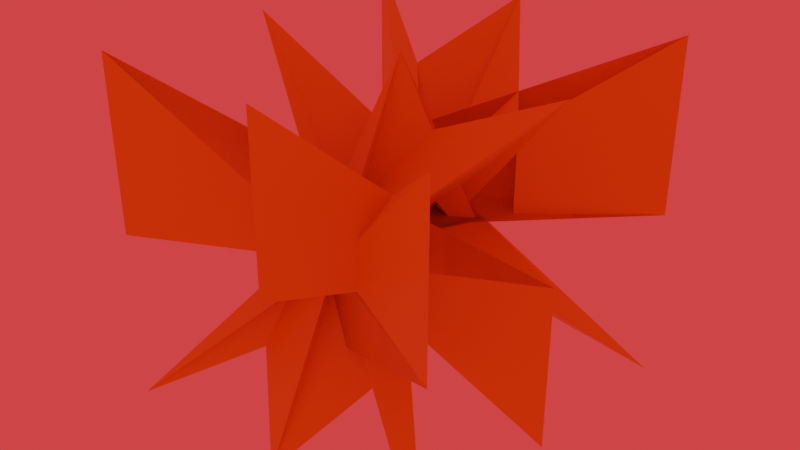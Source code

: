 # Source: R_Cube_King.blend  (saved by Blender 2.80.75; exported with 4.5.12 LTS)
import bpy
from mathutils import Matrix  # noqa: F401  (used for matrix-valued properties, if any)

bpy.ops.wm.read_factory_settings(use_empty=True)
scene = bpy.context.scene
scene.name = 'Scene'

# ---- collections
col_collection = bpy.data.collections.new('Collection'); scene.collection.children.link(col_collection)

# ---- materials (node trees are filled in below, after node groups)
mat_cube = bpy.data.materials.new('CUBE')
mat_cube.alpha_threshold = 0.0
mat_cube.use_transparent_shadow = False
mat_cube.line_color = (0.0, 0.0, 0.0, 1.0)

# ---- material node trees
mat_cube.use_nodes = True; mat_cube.node_tree.nodes.clear()
_N = mat_cube.node_tree.nodes; _L = mat_cube.node_tree.links
n0 = _N.new('ShaderNodeOutputMaterial'); n0.name = 'Material Output'; n0.location = (300, 300)
n1 = _N.new('ShaderNodeBsdfPrincipled'); n1.name = 'Principled BSDF'; n1.location = (10, 300)
n1.distribution = 'GGX'
n1.subsurface_method = 'BURLEY'
n1.inputs[0].default_value = (0.8, 0.5219, 0.0, 1.0)
n1.inputs[2].default_value = 0.4
n1.inputs[3].default_value = 1.45
n1.inputs[27].default_value = (0.0, 0.0, 0.0, 1.0)
n1.inputs[28].default_value = 1.0
_L.new(n1.outputs[0], n0.inputs[0])
n0.is_active_output = True

# ---- world
world_world = bpy.data.worlds.new('World'); scene.world = world_world
world_world.use_nodes = True; world_world.node_tree.nodes.clear()
_N = world_world.node_tree.nodes; _L = world_world.node_tree.links
n0 = _N.new('ShaderNodeOutputWorld'); n0.name = 'World Output'; n0.location = (300, 300)
n1 = _N.new('ShaderNodeBackground'); n1.name = 'Background'; n1.location = (10, 300)
n1.inputs[0].default_value = (1.0, 0.04954, 0.05209, 1.0)
_L.new(n1.outputs[0], n0.inputs[0])
n0.is_active_output = True
world_world.color = (0.05088, 0.05088, 0.05088)
world_world.use_sun_shadow = False
world_world.sun_shadow_jitter_overblur = 0.0

# ---- meshes
me_cube = bpy.data.meshes.new('Cube')
me_cube.from_pydata([(1.0, 1.0, 1.0), (1.0, 1.0, -1.0), (1.0, -1.0, 1.0), (1.0, -1.0, -1.0), (-1.0, 1.0, 1.0), (-1.0, 1.0, -1.0), (-1.0, -1.0, 1.0), (-1.0, -1.0, -1.0), (1.0, 1.0, 0.0), (-1.0, -1.0, 0.0), (1.0, -1.0, 0.0), (-1.0, 1.0, 0.0), (0.9634, -3.369e-09, 0.9634), (-0.9634, 3.369e-09, -0.9634), (0.9634, 4.054e-09, -0.9634), (-0.9634, -4.054e-09, 0.9634), (-0.9634, -3.427e-10, -5.249e-09), (0.9634, 3.427e-10, 5.249e-09), (0.0, 1.0, -1.0), (0.0, -1.0, 1.0), (0.0, -1.0, -1.0), (0.0, 1.0, 1.0), (0.0, 1.0, 0.0), (0.0, -1.0, 0.0), (0.0, -3.711e-09, 0.9634), (0.0, 3.711e-09, -0.9634), (-1.0, -1.0, 0.0), (1.0, 1.0, 0.0), (1.0, -1.0, 0.0), (-1.0, 1.0, 0.0), (-0.9634, -3.427e-10, 0.0), (0.9634, 3.427e-10, 0.0), (0.0, 1.0, 0.0), (0.0, -1.0, 0.0), (0.01052, 0.01052, 4.676e-11), (0.01052, -0.01052, 5.116e-11), (-0.01052, 0.01052, -5.116e-11), (-0.01052, -0.01052, -4.676e-11), (0.01013, -4.023e-11, 4.717e-11), (-0.01013, 4.023e-11, -4.717e-11), (3.447e-11, -0.01052, 2.2e-12), (-3.447e-11, 0.01052, -2.2e-12), (0.375, -0.4918, -0.4918), (0.375, 0.4918, 0.4918), (0.375, 0.4918, -2.913e-08), (-0.1079, -8.845e-10, -0.4738), (0.375, 0.4918, -0.4918), (0.375, -0.4918, 0.4918), (0.375, -0.4918, -3.099e-08), (-0.1079, -4.535e-09, 0.4738), (0.375, -0.4918, -3.099e-08), (0.375, 0.4918, -2.913e-08), (0.1316, -0.005173, -3.052e-08), (0.1316, 0.005173, -3.05e-08), (-0.4073, 0.6234, -0.6234), (-0.4073, -0.6234, 0.6234), (-0.4073, -0.6234, 2.222e-08), (0.2046, -1.031e-09, 0.6005), (-0.4073, -0.6234, -0.6234), (-0.4073, 0.6234, 0.6234), (-0.4073, 0.6234, 2.222e-08), (0.2046, 5.39e-09, -0.6005), (-0.4073, 0.6234, 2.222e-08), (-0.4073, -0.6234, 2.222e-08), (-0.09892, 0.006557, 2.267e-08), (-0.09892, -0.006557, 2.267e-08)], [], [(61, 14, 6, 55), (63, 55, 6, 26), (31, 14, 4, 29), (49, 15, 3, 42), (30, 13, 2, 28), (51, 43, 0, 27), (53, 44, 8, 34), (39, 16, 10, 35), (38, 17, 11, 36), (65, 56, 9, 37), (37, 9, 17, 38), (34, 8, 16, 39), (27, 0, 13, 30), (46, 1, 15, 49), (26, 6, 14, 31), (59, 4, 14, 61), (43, 21, 25, 45), (54, 18, 24, 57), (52, 48, 23, 40), (64, 60, 22, 41), (62, 59, 21, 32), (57, 24, 20, 58), (50, 47, 19, 33), (45, 25, 19, 47), (48, 50, 33, 23), (60, 62, 32, 22), (9, 26, 31, 17), (8, 27, 30, 16), (44, 51, 27, 8), (16, 30, 28, 10), (17, 31, 29, 11), (56, 63, 26, 9), (54, 64, 41, 18), (42, 52, 40, 20), (1, 34, 39, 15), (7, 37, 38, 12), (58, 65, 37, 7), (12, 38, 36, 5), (15, 39, 35, 3), (46, 53, 34, 1), (18, 41, 53, 46), (3, 35, 52, 42), (22, 32, 51, 44), (10, 28, 50, 48), (13, 45, 47, 2), (28, 2, 47, 50), (35, 10, 48, 52), (0, 43, 45, 13), (18, 46, 49, 24), (41, 22, 44, 53), (32, 21, 43, 51), (24, 49, 42, 20), (20, 40, 65, 58), (5, 36, 64, 54), (23, 33, 63, 56), (11, 29, 62, 60), (12, 57, 58, 7), (29, 4, 59, 62), (36, 11, 60, 64), (5, 54, 57, 12), (21, 59, 61, 25), (40, 23, 56, 65), (33, 19, 55, 63), (25, 61, 55, 19)])
_uv = me_cube.uv_layers.new(name='UVMap')
_uv.uv.foreach_set('vector', [0.5625, 0.125, 0.625, 0.125, 0.625, 0.25, 0.5625, 0.25, 0.4839, 0.4375, 0.625, 0.4375, 0.625, 0.5, 0.4678, 0.5, 0.5, 0.625, 0.625, 0.625, 0.625, 0.75, 0.4516, 0.75, 0.5625, 0.875, 0.625, 0.875, 0.625, 1.0, 0.5625, 1.0, 0.2011, 0.625, 0.375, 0.625, 0.375, 0.75, 0.25, 0.75, 0.75, 0.6875, 0.875, 0.6875, 0.875, 0.75, 0.75, 0.75, 0.75, 0.6875, 0.75, 0.6875, 0.75, 0.75, 0.75, 0.75, 0.25, 0.625, 0.25, 0.625, 0.25, 0.75, 0.2984, 0.75, 0.5489, 0.625, 0.5, 0.625, 0.5, 0.75, 0.5, 0.75, 0.5, 0.4375, 0.5, 0.4375, 0.5, 0.5, 0.5, 0.5, 0.5, 0.5, 0.5, 0.5, 0.5, 0.625, 0.5489, 0.625, 0.2984, 0.5, 0.25, 0.5, 0.25, 0.625, 0.25, 0.625, 0.25, 0.5, 0.375, 0.5, 0.375, 0.625, 0.2011, 0.625, 0.5625, 0.75, 0.625, 0.75, 0.625, 0.875, 0.5625, 0.875, 0.4678, 0.5, 0.625, 0.5, 0.625, 0.625, 0.5, 0.625, 0.5625, 0.0, 0.625, 0.0, 0.625, 0.125, 0.5625, 0.125, 0.4375, 0.0, 0.5, 0.0, 0.5, 0.125, 0.4375, 0.125, 0.4375, 0.75, 0.5, 0.75, 0.5, 0.875, 0.4375, 0.875, 0.5, 0.3125, 0.5, 0.3125, 0.5, 0.375, 0.5, 0.375, 0.75, 0.5625, 0.75, 0.5625, 0.75, 0.625, 0.75, 0.625, 0.75, 0.5625, 0.875, 0.5625, 0.875, 0.625, 0.75, 0.625, 0.4375, 0.875, 0.5, 0.875, 0.5, 1.0, 0.4375, 1.0, 0.5, 0.3125, 0.625, 0.3125, 0.625, 0.375, 0.5, 0.375, 0.4375, 0.125, 0.5, 0.125, 0.5, 0.25, 0.4375, 0.25, 0.5, 0.3125, 0.5, 0.3125, 0.5, 0.375, 0.5, 0.375, 0.75, 0.5625, 0.75, 0.5625, 0.75, 0.625, 0.75, 0.625, 0.5, 0.5, 0.4678, 0.5, 0.5, 0.625, 0.5, 0.625, 0.25, 0.5, 0.25, 0.5, 0.2011, 0.625, 0.25, 0.625, 0.75, 0.6875, 0.75, 0.6875, 0.75, 0.75, 0.75, 0.75, 0.25, 0.625, 0.2011, 0.625, 0.25, 0.75, 0.25, 0.75, 0.5, 0.625, 0.5, 0.625, 0.4516, 0.75, 0.5, 0.75, 0.5, 0.4375, 0.4839, 0.4375, 0.4678, 0.5, 0.5, 0.5, 0.625, 0.5625, 0.75, 0.5625, 0.75, 0.625, 0.625, 0.625, 0.375, 0.3125, 0.5, 0.3125, 0.5, 0.375, 0.375, 0.375, 0.125, 0.5, 0.2984, 0.5, 0.25, 0.625, 0.125, 0.625, 0.375, 0.5, 0.5, 0.5, 0.5489, 0.625, 0.375, 0.625, 0.375, 0.4375, 0.5, 0.4375, 0.5, 0.5, 0.375, 0.5, 0.375, 0.625, 0.5489, 0.625, 0.5, 0.75, 0.375, 0.75, 0.125, 0.625, 0.25, 0.625, 0.2984, 0.75, 0.125, 0.75, 0.625, 0.6875, 0.75, 0.6875, 0.75, 0.75, 0.625, 0.75, 0.625, 0.625, 0.75, 0.625, 0.75, 0.6875, 0.625, 0.6875, 0.375, 0.25, 0.5, 0.25, 0.5, 0.3125, 0.375, 0.3125, 0.75, 0.625, 0.75, 0.625, 0.75, 0.6875, 0.75, 0.6875, 0.5, 0.25, 0.5, 0.25, 0.5, 0.3125, 0.5, 0.3125, 0.375, 0.125, 0.4375, 0.125, 0.4375, 0.25, 0.375, 0.25, 0.5, 0.25, 0.625, 0.25, 0.625, 0.3125, 0.5, 0.3125, 0.5, 0.25, 0.5, 0.25, 0.5, 0.3125, 0.5, 0.3125, 0.375, 0.0, 0.4375, 0.0, 0.4375, 0.125, 0.375, 0.125, 0.5, 0.75, 0.5625, 0.75, 0.5625, 0.875, 0.5, 0.875, 0.75, 0.625, 0.75, 0.625, 0.75, 0.6875, 0.75, 0.6875, 0.75, 0.625, 0.875, 0.625, 0.875, 0.6875, 0.75, 0.6875, 0.5, 0.875, 0.5625, 0.875, 0.5625, 1.0, 0.5, 1.0, 0.375, 0.375, 0.5, 0.375, 0.5, 0.4375, 0.375, 0.4375, 0.625, 0.5, 0.75, 0.5, 0.75, 0.5625, 0.625, 0.5625, 0.5, 0.375, 0.5, 0.375, 0.4839, 0.4375, 0.5, 0.4375, 0.75, 0.5, 0.75, 0.5, 0.75, 0.5625, 0.75, 0.5625, 0.375, 0.875, 0.4375, 0.875, 0.4375, 1.0, 0.375, 1.0, 0.75, 0.5, 0.875, 0.5, 0.875, 0.5625, 0.75, 0.5625, 0.75, 0.5, 0.75, 0.5, 0.75, 0.5625, 0.75, 0.5625, 0.375, 0.75, 0.4375, 0.75, 0.4375, 0.875, 0.375, 0.875, 0.5, 0.0, 0.5625, 0.0, 0.5625, 0.125, 0.5, 0.125, 0.5, 0.375, 0.5, 0.375, 0.5, 0.4375, 0.5, 0.4375, 0.5, 0.375, 0.625, 0.375, 0.625, 0.4375, 0.4839, 0.4375, 0.5, 0.125, 0.5625, 0.125, 0.5625, 0.25, 0.5, 0.25])
me_cube.materials.append(mat_cube)
me_cube.use_remesh_preserve_volume = False
me_cube.use_remesh_preserve_attributes = False
me_cube.use_mirror_vertex_groups = False
me_cube.update()

# ---- objects
ob_cube = bpy.data.objects.new('Cube', me_cube)

# ---- transforms, parenting, visibility, modifiers, constraints
ob_cube.location = (0.0, 0.0, 0.25)
ob_cube.rotation_euler = (0.02034, 0.01924, -0.01175)
ob_cube.scale = (0.25, 0.25, 0.25)
ob_cube.lock_rotations_4d = False
ob_cube.empty_display_type = 'ARROWS'
ob_cube.lineart.crease_threshold = 0.0

# ---- collection membership
col_collection.objects.link(ob_cube)

# ---- scene / render settings (as saved in the file)
scene.frame_start = 1; scene.frame_end = 250; scene.frame_set(1)
scene.render.engine = 'BLENDER_EEVEE_NEXT'
scene.cycles.use_denoising = False
scene.cycles.samples = 128
scene.cycles.sampling_pattern = 'TABULATED_SOBOL'
scene.cycles.use_adaptive_sampling = False
scene.cycles.use_light_tree = False
scene.view_settings.view_transform = 'Filmic'
bpy.context.view_layer.update()

# ---- added for rendering (the .blend has no active camera): camera
cam_auto = bpy.data.cameras.new('AutoCamera')
cam_auto.lens = 50.0
cam_auto.sensor_width = 36.0
cam_auto.clip_end = 1000.0
ob_auto_camera = bpy.data.objects.new('AutoCamera', cam_auto)
scene.collection.objects.link(ob_auto_camera)
ob_auto_camera.location = (0.828537, -0.994245, 0.91283)
ob_auto_camera.rotation_euler = (1.09748, -7.21219e-08, 0.694738)
scene.camera = ob_auto_camera
bpy.context.view_layer.update()
